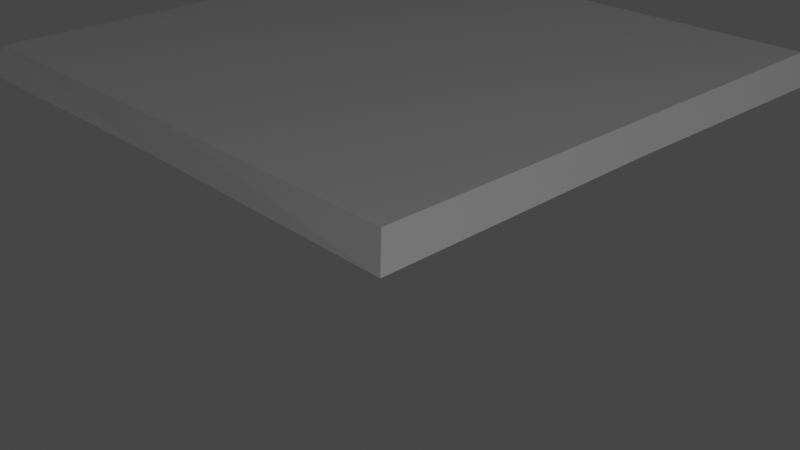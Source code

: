 # Source: blend.blend  (saved by Blender 3.5.10; exported with 4.5.12 LTS)
import bpy
from mathutils import Matrix  # noqa: F401  (used for matrix-valued properties, if any)

bpy.ops.wm.read_factory_settings(use_empty=True)
scene = bpy.context.scene
scene.name = 'Scene'

# ---- collections
col_collection = bpy.data.collections.new('Collection'); scene.collection.children.link(col_collection)

# ---- node groups
ng_auto_smooth = bpy.data.node_groups.new('Auto Smooth', 'GeometryNodeTree')
_s = ng_auto_smooth.interface.new_socket(name='Geometry', in_out='OUTPUT', socket_type='NodeSocketGeometry')
_s = ng_auto_smooth.interface.new_socket(name='Geometry', in_out='INPUT', socket_type='NodeSocketGeometry')
_s = ng_auto_smooth.interface.new_socket(name='Angle', in_out='INPUT', socket_type='NodeSocketFloat')
_s.subtype = 'ANGLE'
_s.min_value = 0.0
_s.max_value = 3.142
ng_auto_smooth.is_modifier = True
_N = ng_auto_smooth.nodes; _L = ng_auto_smooth.links
n0 = _N.new('NodeGroupOutput'); n0.name = 'Group Output'; n0.location = (480, -100)
n1 = _N.new('NodeGroupInput'); n1.name = 'Group Input'; n1.location = (-420, -300)
n2 = _N.new('NodeGroupInput'); n2.name = 'Group Input.001'; n2.location = (-60, -100)
n3 = _N.new('GeometryNodeSetShadeSmooth'); n3.name = 'Set Shade Smooth'; n3.location = (120, -100)
n3.domain = 'EDGE'
n4 = _N.new('GeometryNodeSetShadeSmooth'); n4.name = 'Set Shade Smooth.001'; n4.location = (300, -100)
n5 = _N.new('GeometryNodeInputMeshEdgeAngle'); n5.name = 'Edge Angle'; n5.location = (-420, -220)
n6 = _N.new('GeometryNodeInputEdgeSmooth'); n6.name = 'Is Edge Smooth'; n6.location = (-60, -160)
n7 = _N.new('GeometryNodeInputShadeSmooth'); n7.name = 'Is Face Smooth'; n7.location = (-240, -340)
n8 = _N.new('FunctionNodeBooleanMath'); n8.name = 'Boolean Math'; n8.location = (-60, -220)
n9 = _N.new('FunctionNodeCompare'); n9.name = 'Compare'; n9.location = (-240, -180)
n9.operation = 'LESS_EQUAL'
_L.new(n5.outputs[0], n9.inputs[0])
_L.new(n4.outputs[0], n0.inputs[0])
_L.new(n1.outputs[1], n9.inputs[1])
_L.new(n9.outputs[0], n8.inputs[0])
_L.new(n7.outputs[0], n8.inputs[1])
_L.new(n2.outputs[0], n3.inputs[0])
_L.new(n6.outputs[0], n3.inputs[1])
_L.new(n3.outputs[0], n4.inputs[0])
_L.new(n8.outputs[0], n3.inputs[2])
n0.is_active_output = True

# ---- world
world_world = bpy.data.worlds.new('World'); scene.world = world_world
world_world.use_nodes = True; world_world.node_tree.nodes.clear()
_N = world_world.node_tree.nodes; _L = world_world.node_tree.links
n0 = _N.new('ShaderNodeOutputWorld'); n0.name = 'World Output'; n0.location = (300, 300)
n1 = _N.new('ShaderNodeBackground'); n1.name = 'Background'; n1.location = (10, 300)
n1.inputs[0].default_value = (0.05088, 0.05088, 0.05088, 1.0)
_L.new(n1.outputs[0], n0.inputs[0])
n0.is_active_output = True
world_world.color = (0.05088, 0.05088, 0.05088)
world_world.use_sun_shadow = False
world_world.sun_shadow_jitter_overblur = 0.0

# ---- cameras
cam_camera = bpy.data.cameras.new('Camera')
cam_camera.clip_end = 100.0
cam_camera.ortho_scale = 7.314

# ---- lights
light_light = bpy.data.lights.new('Light', 'POINT')
light_light.transmission_factor = 0.0
light_light.energy = 1000.0
light_light.shadow_soft_size = 0.1
light_light.shadow_maximum_resolution = 0.006
light_light.use_absolute_resolution = True

# ---- meshes
me_001 = bpy.data.meshes.new('Плоскость.001')
me_001.from_pydata([(-1.0, -1.0, 0.0), (1.0, -1.0, 0.0), (-1.0, 1.0, 0.0), (1.0, 1.0, 0.0), (-1.0, 0.5, 0.0), (-1.0, 0.0, 0.0), (-1.0, -0.5, 0.0), (-0.5, -1.0, 0.0), (0.0, -1.0, 0.0), (0.5, -1.0, 0.0), (1.0, -0.5, 0.0), (1.0, 0.0, 0.0), (1.0, 0.5, 0.0), (0.5, 1.0, 0.0), (0.0, 1.0, 0.0), (-0.5, 1.0, 0.0), (-0.5, -0.5, 0.0), (-0.5, 0.0, 0.1791), (-0.5, 0.5, 0.0), (0.0, -0.5, 0.1791), (0.0, 0.0, 1.809), (0.0, 0.5, 0.1791), (0.5, -0.5, 0.0), (0.5, 0.0, 0.1791), (0.5, 0.5, 0.0)], [], [(24, 12, 3, 13), (4, 18, 15, 2), (18, 21, 14, 15), (21, 24, 13, 14), (0, 7, 16, 6), (6, 16, 17, 5), (5, 17, 18, 4), (7, 8, 19, 16), (16, 19, 20, 17), (17, 20, 21, 18), (8, 9, 22, 19), (19, 22, 23, 20), (20, 23, 24, 21), (9, 1, 10, 22), (22, 10, 11, 23), (23, 11, 12, 24)])
_uv = me_001.uv_layers.new(name='UVКарта')
_uv.uv.foreach_set('vector', [0.75, 0.75, 1.0, 0.75, 1.0, 1.0, 0.75, 1.0, 0.0, 0.75, 0.25, 0.75, 0.25, 1.0, 0.0, 1.0, 0.25, 0.75, 0.5, 0.75, 0.5, 1.0, 0.25, 1.0, 0.5, 0.75, 0.75, 0.75, 0.75, 1.0, 0.5, 1.0, 0.0, 0.0, 0.25, 0.0, 0.25, 0.25, 0.0, 0.25, 0.0, 0.25, 0.25, 0.25, 0.25, 0.5, 0.0, 0.5, 0.0, 0.5, 0.25, 0.5, 0.25, 0.75, 0.0, 0.75, 0.25, 0.0, 0.5, 0.0, 0.5, 0.25, 0.25, 0.25, 0.25, 0.25, 0.5, 0.25, 0.5, 0.5, 0.25, 0.5, 0.25, 0.5, 0.5, 0.5, 0.5, 0.75, 0.25, 0.75, 0.5, 0.0, 0.75, 0.0, 0.75, 0.25, 0.5, 0.25, 0.5, 0.25, 0.75, 0.25, 0.75, 0.5, 0.5, 0.5, 0.5, 0.5, 0.75, 0.5, 0.75, 0.75, 0.5, 0.75, 0.75, 0.0, 1.0, 0.0, 1.0, 0.25, 0.75, 0.25, 0.75, 0.25, 1.0, 0.25, 1.0, 0.5, 0.75, 0.5, 0.75, 0.5, 1.0, 0.5, 1.0, 0.75, 0.75, 0.75])
me_001.update()
me_002 = bpy.data.meshes.new('Плоскость.002')
me_002.from_pydata([(-1.0, -1.0, 0.0), (1.0, -1.0, 0.0), (-1.0, 1.0, 0.0), (1.0, 1.0, 0.0), (-1.0, 0.5, 0.0), (-1.0, 0.0, 0.0), (-1.0, -0.5, 0.0), (-0.5, -1.0, 0.0), (0.0, -1.0, 0.0), (0.5, -1.0, 0.0), (1.0, -0.5, 0.0), (1.0, 0.0, 0.0), (1.0, 0.5, 0.0), (0.5, 1.0, 0.0), (0.0, 1.0, 0.0), (-0.5, 1.0, 0.0), (-0.5, -0.5, 0.1406), (-0.5, 0.0, 0.8577), (-0.5, 0.5, 0.1406), (0.0, -0.5, 0.8577), (0.0, 0.0, 2.487), (0.0, 0.5, 0.8577), (0.5, -0.5, 0.1406), (0.5, 0.0, 0.8577), (0.5, 0.5, 0.1406)], [], [(24, 12, 3, 13), (4, 18, 15, 2), (18, 21, 14, 15), (21, 24, 13, 14), (0, 7, 16, 6), (6, 16, 17, 5), (5, 17, 18, 4), (7, 8, 19, 16), (16, 19, 20, 17), (17, 20, 21, 18), (8, 9, 22, 19), (19, 22, 23, 20), (20, 23, 24, 21), (9, 1, 10, 22), (22, 10, 11, 23), (23, 11, 12, 24)])
_uv = me_002.uv_layers.new(name='UVКарта')
_uv.uv.foreach_set('vector', [0.75, 0.75, 1.0, 0.75, 1.0, 1.0, 0.75, 1.0, 0.0, 0.75, 0.25, 0.75, 0.25, 1.0, 0.0, 1.0, 0.25, 0.75, 0.5, 0.75, 0.5, 1.0, 0.25, 1.0, 0.5, 0.75, 0.75, 0.75, 0.75, 1.0, 0.5, 1.0, 0.0, 0.0, 0.25, 0.0, 0.25, 0.25, 0.0, 0.25, 0.0, 0.25, 0.25, 0.25, 0.25, 0.5, 0.0, 0.5, 0.0, 0.5, 0.25, 0.5, 0.25, 0.75, 0.0, 0.75, 0.25, 0.0, 0.5, 0.0, 0.5, 0.25, 0.25, 0.25, 0.25, 0.25, 0.5, 0.25, 0.5, 0.5, 0.25, 0.5, 0.25, 0.5, 0.5, 0.5, 0.5, 0.75, 0.25, 0.75, 0.5, 0.0, 0.75, 0.0, 0.75, 0.25, 0.5, 0.25, 0.5, 0.25, 0.75, 0.25, 0.75, 0.5, 0.5, 0.5, 0.5, 0.5, 0.75, 0.5, 0.75, 0.75, 0.5, 0.75, 0.75, 0.0, 1.0, 0.0, 1.0, 0.25, 0.75, 0.25, 0.75, 0.25, 1.0, 0.25, 1.0, 0.5, 0.75, 0.5, 0.75, 0.5, 1.0, 0.5, 1.0, 0.75, 0.75, 0.75])
me_002.update()
me_003 = bpy.data.meshes.new('Плоскость.003')
me_003.from_pydata([(-1.0, -1.0, 0.0), (1.0, -1.0, 0.0), (-1.0, 1.0, 0.0), (1.0, 1.0, 0.0), (-1.0, 0.5, 0.0), (-1.0, 0.0, 0.0), (-1.0, -0.5, 0.0), (-0.5, -1.0, 0.0), (0.0, -1.0, 0.0), (0.5, -1.0, 0.0), (1.0, -0.5, 0.0), (1.0, 0.0, 0.0), (1.0, 0.5, 0.0), (0.5, 1.0, 0.0), (0.0, 1.0, 0.0), (-0.5, 1.0, 0.0), (-0.5, -0.5, 0.0), (-0.5, 0.0, 0.2433), (-0.5, 0.5, 0.0), (0.0, -0.5, 0.2433), (0.0, 0.0, 2.458), (0.0, 0.5, 0.2433), (0.5, -0.5, 0.0), (0.5, 0.0, 0.2433), (0.5, 0.5, 0.0)], [], [(24, 12, 3, 13), (4, 18, 15, 2), (18, 21, 14, 15), (21, 24, 13, 14), (0, 7, 16, 6), (6, 16, 17, 5), (5, 17, 18, 4), (7, 8, 19, 16), (16, 19, 20, 17), (17, 20, 21, 18), (8, 9, 22, 19), (19, 22, 23, 20), (20, 23, 24, 21), (9, 1, 10, 22), (22, 10, 11, 23), (23, 11, 12, 24)])
_uv = me_003.uv_layers.new(name='UVКарта')
_uv.uv.foreach_set('vector', [0.75, 0.75, 1.0, 0.75, 1.0, 1.0, 0.75, 1.0, 0.0, 0.75, 0.25, 0.75, 0.25, 1.0, 0.0, 1.0, 0.25, 0.75, 0.5, 0.75, 0.5, 1.0, 0.25, 1.0, 0.5, 0.75, 0.75, 0.75, 0.75, 1.0, 0.5, 1.0, 0.0, 0.0, 0.25, 0.0, 0.25, 0.25, 0.0, 0.25, 0.0, 0.25, 0.25, 0.25, 0.25, 0.5, 0.0, 0.5, 0.0, 0.5, 0.25, 0.5, 0.25, 0.75, 0.0, 0.75, 0.25, 0.0, 0.5, 0.0, 0.5, 0.25, 0.25, 0.25, 0.25, 0.25, 0.5, 0.25, 0.5, 0.5, 0.25, 0.5, 0.25, 0.5, 0.5, 0.5, 0.5, 0.75, 0.25, 0.75, 0.5, 0.0, 0.75, 0.0, 0.75, 0.25, 0.5, 0.25, 0.5, 0.25, 0.75, 0.25, 0.75, 0.5, 0.5, 0.5, 0.5, 0.5, 0.75, 0.5, 0.75, 0.75, 0.5, 0.75, 0.75, 0.0, 1.0, 0.0, 1.0, 0.25, 0.75, 0.25, 0.75, 0.25, 1.0, 0.25, 1.0, 0.5, 0.75, 0.5, 0.75, 0.5, 1.0, 0.5, 1.0, 0.75, 0.75, 0.75])
me_003.update()
me_004 = bpy.data.meshes.new('Плоскость.004')
me_004.from_pydata([(-1.0, -1.0, 0.0), (1.0, -1.0, 0.0), (-1.0, 1.0, 0.0), (1.0, 1.0, 0.0), (-1.0, 0.5, 0.0), (-1.0, 0.0, 0.0), (-1.0, -0.5, 0.0), (-0.5, -1.0, 0.0), (0.0, -1.0, 0.0), (0.5, -1.0, 0.0), (1.0, -0.5, 0.0), (1.0, 0.0, 0.0), (1.0, 0.5, 0.0), (0.5, 1.0, 0.0), (0.0, 1.0, 0.0), (-0.5, 1.0, 0.0), (-0.5, -0.5, 0.0), (-0.5, 0.0, 0.0), (-0.5, 0.5, 0.0), (0.0, -0.5, 0.0), (0.0, 0.0, 1.625), (0.0, 0.5, 0.0), (0.5, -0.5, 0.0), (0.5, 0.0, 0.0), (0.5, 0.5, 0.0)], [], [(24, 12, 3, 13), (4, 18, 15, 2), (18, 21, 14, 15), (21, 24, 13, 14), (0, 7, 16, 6), (6, 16, 17, 5), (5, 17, 18, 4), (7, 8, 19, 16), (16, 19, 20, 17), (17, 20, 21, 18), (8, 9, 22, 19), (19, 22, 23, 20), (20, 23, 24, 21), (9, 1, 10, 22), (22, 10, 11, 23), (23, 11, 12, 24)])
_uv = me_004.uv_layers.new(name='UVКарта')
_uv.uv.foreach_set('vector', [0.75, 0.75, 1.0, 0.75, 1.0, 1.0, 0.75, 1.0, 0.0, 0.75, 0.25, 0.75, 0.25, 1.0, 0.0, 1.0, 0.25, 0.75, 0.5, 0.75, 0.5, 1.0, 0.25, 1.0, 0.5, 0.75, 0.75, 0.75, 0.75, 1.0, 0.5, 1.0, 0.0, 0.0, 0.25, 0.0, 0.25, 0.25, 0.0, 0.25, 0.0, 0.25, 0.25, 0.25, 0.25, 0.5, 0.0, 0.5, 0.0, 0.5, 0.25, 0.5, 0.25, 0.75, 0.0, 0.75, 0.25, 0.0, 0.5, 0.0, 0.5, 0.25, 0.25, 0.25, 0.25, 0.25, 0.5, 0.25, 0.5, 0.5, 0.25, 0.5, 0.25, 0.5, 0.5, 0.5, 0.5, 0.75, 0.25, 0.75, 0.5, 0.0, 0.75, 0.0, 0.75, 0.25, 0.5, 0.25, 0.5, 0.25, 0.75, 0.25, 0.75, 0.5, 0.5, 0.5, 0.5, 0.5, 0.75, 0.5, 0.75, 0.75, 0.5, 0.75, 0.75, 0.0, 1.0, 0.0, 1.0, 0.25, 0.75, 0.25, 0.75, 0.25, 1.0, 0.25, 1.0, 0.5, 0.75, 0.5, 0.75, 0.5, 1.0, 0.5, 1.0, 0.75, 0.75, 0.75])
me_004.update()
me_005 = bpy.data.meshes.new('Плоскость.005')
me_005.from_pydata([(-1.0, -1.0, 0.0), (1.0, -1.0, 0.0), (-1.0, 1.0, 0.0), (1.0, 1.0, 0.0), (-1.0, 0.5, 0.0), (-1.0, 0.0, 0.0), (-1.0, -0.5, 0.0), (-0.5, -1.0, 0.0), (0.0, -1.0, 0.0), (0.5, -1.0, 0.0), (1.0, -0.5, 0.0), (1.0, 0.0, 0.0), (1.0, 0.5, 0.0), (0.5, 1.0, 0.0), (0.0, 1.0, 0.0), (-0.5, 1.0, 0.0), (-0.5, -0.5, 0.0), (-0.5, 0.0, 0.2433), (-0.5, 0.5, 0.0), (0.0, -0.5, 0.2433), (0.0, 0.0, 2.458), (0.0, 0.5, 0.2433), (0.5, -0.5, 0.0), (0.5, 0.0, 0.2433), (0.5, 0.5, 0.0)], [], [(24, 12, 3, 13), (4, 18, 15, 2), (18, 21, 14, 15), (21, 24, 13, 14), (0, 7, 16, 6), (6, 16, 17, 5), (5, 17, 18, 4), (7, 8, 19, 16), (16, 19, 20, 17), (17, 20, 21, 18), (8, 9, 22, 19), (19, 22, 23, 20), (20, 23, 24, 21), (9, 1, 10, 22), (22, 10, 11, 23), (23, 11, 12, 24)])
_uv = me_005.uv_layers.new(name='UVКарта')
_uv.uv.foreach_set('vector', [0.75, 0.75, 1.0, 0.75, 1.0, 1.0, 0.75, 1.0, 0.0, 0.75, 0.25, 0.75, 0.25, 1.0, 0.0, 1.0, 0.25, 0.75, 0.5, 0.75, 0.5, 1.0, 0.25, 1.0, 0.5, 0.75, 0.75, 0.75, 0.75, 1.0, 0.5, 1.0, 0.0, 0.0, 0.25, 0.0, 0.25, 0.25, 0.0, 0.25, 0.0, 0.25, 0.25, 0.25, 0.25, 0.5, 0.0, 0.5, 0.0, 0.5, 0.25, 0.5, 0.25, 0.75, 0.0, 0.75, 0.25, 0.0, 0.5, 0.0, 0.5, 0.25, 0.25, 0.25, 0.25, 0.25, 0.5, 0.25, 0.5, 0.5, 0.25, 0.5, 0.25, 0.5, 0.5, 0.5, 0.5, 0.75, 0.25, 0.75, 0.5, 0.0, 0.75, 0.0, 0.75, 0.25, 0.5, 0.25, 0.5, 0.25, 0.75, 0.25, 0.75, 0.5, 0.5, 0.5, 0.5, 0.5, 0.75, 0.5, 0.75, 0.75, 0.5, 0.75, 0.75, 0.0, 1.0, 0.0, 1.0, 0.25, 0.75, 0.25, 0.75, 0.25, 1.0, 0.25, 1.0, 0.5, 0.75, 0.5, 0.75, 0.5, 1.0, 0.5, 1.0, 0.75, 0.75, 0.75])
me_005.update()
me_x = bpy.data.meshes.new('Куб')
me_x.from_pydata([(-0.9675, -0.9466, 13.57), (-0.954, -1.116, 14.63), (-0.8711, 0.8167, 13.53), (-1.045, 1.109, 14.61), (0.8914, -0.8798, 13.52), (0.8847, -1.011, 14.66), (0.9358, 1.018, 13.46), (0.9444, 0.9128, 14.6), (-1.14, -0.0487, 13.48), (-1.218, -1.197, 14.06), (-1.085, -0.1727, 14.72), (-1.12, 1.216, 14.05), (0.01726, 1.155, 13.43), (0.05222, 1.203, 14.73), (1.224, 1.255, 14.03), (1.251, -0.08091, 13.39), (1.166, -0.115, 14.65), (1.264, -1.231, 14.09), (-0.08261, -1.137, 13.44), (-0.02788, -1.294, 14.75), (0.1002, 0.07875, 14.98), (-0.1251, 0.03511, 13.12), (-0.03425, -1.638, 14.1), (1.737, -0.02668, 14.03), (0.1389, 1.524, 14.1), (-1.654, -0.01335, 14.08), (-1.106, -0.4357, 13.48), (-1.249, -1.222, 14.36), (-1.134, 0.416, 14.71), (-1.048, 1.097, 13.8), (-0.4254, 1.068, 13.48), (0.3871, 1.041, 14.69), (1.204, 1.193, 13.74), (1.235, 0.5402, 13.47), (1.113, -0.4922, 14.65), (1.18, -1.072, 13.83), (0.4117, -1.132, 13.43), (-0.5261, -1.187, 14.69), (-1.106, 0.3357, 13.44), (-1.16, -1.133, 13.82), (-0.9955, -0.4045, 14.75), (-1.139, 1.181, 14.32), (0.5061, 1.075, 13.38), (-0.3224, 1.288, 14.72), (1.265, 1.031, 14.34), (1.211, -0.4595, 13.49), (1.035, 0.4597, 14.66), (1.072, -1.208, 14.37), (-0.4837, -1.132, 13.49), (0.5891, -1.145, 14.74), (0.07762, -0.8092, 14.9), (0.007554, 0.7882, 14.95), (0.8065, -0.06675, 14.81), (-0.5701, 0.001213, 14.88), (-0.03369, -0.5559, 13.25), (0.0005367, 0.5893, 13.3), (-0.72, -0.0685, 13.26), (0.6436, 0.04967, 13.26), (-0.787, -1.491, 14.09), (0.6941, -1.555, 14.04), (-0.05799, -1.605, 13.65), (0.1092, -1.435, 14.55), (1.633, -0.7327, 14.07), (1.594, 0.7177, 13.99), (1.689, -0.0538, 13.7), (1.4, 0.01771, 14.44), (0.7945, 1.493, 14.06), (-0.6566, 1.557, 14.07), (0.05007, 1.52, 13.7), (0.1157, 1.561, 14.48), (-1.423, 0.7896, 14.03), (-1.518, -0.8241, 14.01), (-1.437, 0.04097, 13.69), (-1.467, -0.09868, 14.5), (-1.484, -0.6627, 14.44), (-1.427, -0.4588, 13.74), (-1.481, 0.5801, 13.74), (-0.5991, 1.547, 14.47), (-0.6099, 1.344, 13.76), (0.6471, 1.497, 13.74), (1.468, 0.464, 14.35), (1.498, 0.6011, 13.73), (1.647, -0.5073, 13.77), (0.6161, -1.435, 14.43), (0.5008, -1.495, 13.7), (-0.758, -1.524, 13.77), (0.5794, 0.6527, 13.24), (-0.476, 0.397, 13.3), (-0.5905, -0.6036, 13.31), (-0.4963, 0.7037, 14.88), (0.5611, 0.576, 14.86), (0.6777, -0.4589, 14.84), (-0.5424, -0.5792, 14.87), (0.5135, -0.5412, 13.27), (-0.6014, -1.404, 14.42), (1.411, -0.6607, 14.41), (0.644, 1.269, 14.39), (-1.483, 0.5489, 14.39)], [], [(97, 3, 41), (96, 7, 44), (95, 5, 47), (94, 1, 27), (93, 4, 36), (92, 1, 37), (50, 49, 91), (90, 20, 52), (28, 53, 89), (54, 48, 88), (87, 21, 56), (33, 57, 86), (58, 39, 85), (84, 22, 60), (49, 61, 83), (62, 35, 82), (81, 23, 64), (46, 65, 80), (66, 32, 79), (78, 24, 68), (43, 69, 77), (70, 29, 76), (75, 25, 72), (40, 73, 74), (74, 25, 71), (27, 71, 9), (1, 74, 27), (26, 72, 8), (0, 75, 26), (39, 71, 75), (76, 2, 38), (72, 38, 8), (25, 76, 72), (77, 24, 67), (41, 67, 11), (3, 77, 41), (30, 68, 12), (2, 78, 30), (29, 67, 78), (79, 6, 42), (68, 42, 12), (24, 79, 68), (80, 23, 63), (44, 63, 14), (7, 80, 44), (33, 64, 15), (6, 81, 33), (32, 63, 81), (82, 4, 45), (64, 45, 15), (23, 82, 64), (83, 22, 59), (47, 59, 17), (5, 83, 47), (36, 60, 18), (4, 84, 36), (35, 59, 84), (85, 0, 48), (60, 48, 18), (22, 85, 60), (86, 21, 55), (42, 55, 12), (6, 86, 42), (38, 56, 8), (2, 87, 38), (30, 55, 87), (88, 0, 26), (56, 26, 8), (21, 88, 56), (89, 20, 51), (43, 51, 13), (3, 89, 43), (46, 52, 16), (7, 90, 46), (31, 51, 90), (91, 5, 34), (52, 34, 16), (20, 91, 52), (50, 37, 19), (20, 92, 50), (53, 40, 92), (54, 36, 18), (21, 93, 54), (57, 45, 93), (58, 27, 9), (22, 94, 58), (61, 37, 94), (62, 47, 17), (23, 95, 62), (65, 34, 95), (66, 44, 14), (24, 96, 66), (69, 31, 96), (70, 41, 11), (25, 97, 70), (73, 28, 97), (97, 28, 3), (96, 31, 7), (95, 34, 5), (94, 37, 1), (93, 45, 4), (92, 40, 1), (50, 19, 49), (90, 51, 20), (28, 10, 53), (54, 18, 48), (87, 55, 21), (33, 15, 57), (58, 9, 39), (84, 59, 22), (49, 19, 61), (62, 17, 35), (81, 63, 23), (46, 16, 65), (66, 14, 32), (78, 67, 24), (43, 13, 69), (70, 11, 29), (75, 71, 25), (40, 10, 73), (74, 73, 25), (27, 74, 71), (1, 40, 74), (26, 75, 72), (0, 39, 75), (39, 9, 71), (76, 29, 2), (72, 76, 38), (25, 70, 76), (77, 69, 24), (41, 77, 67), (3, 43, 77), (30, 78, 68), (2, 29, 78), (29, 11, 67), (79, 32, 6), (68, 79, 42), (24, 66, 79), (80, 65, 23), (44, 80, 63), (7, 46, 80), (33, 81, 64), (6, 32, 81), (32, 14, 63), (82, 35, 4), (64, 82, 45), (23, 62, 82), (83, 61, 22), (47, 83, 59), (5, 49, 83), (36, 84, 60), (4, 35, 84), (35, 17, 59), (85, 39, 0), (60, 85, 48), (22, 58, 85), (86, 57, 21), (42, 86, 55), (6, 33, 86), (38, 87, 56), (2, 30, 87), (30, 12, 55), (88, 48, 0), (56, 88, 26), (21, 54, 88), (89, 53, 20), (43, 89, 51), (3, 28, 89), (46, 90, 52), (7, 31, 90), (31, 13, 51), (91, 49, 5), (52, 91, 34), (20, 50, 91), (50, 92, 37), (20, 53, 92), (53, 10, 40), (54, 93, 36), (21, 57, 93), (57, 15, 45), (58, 94, 27), (22, 61, 94), (61, 19, 37), (62, 95, 47), (23, 65, 95), (65, 16, 34), (66, 96, 44), (24, 69, 96), (69, 13, 31), (70, 97, 41), (25, 73, 97), (73, 10, 28)])
_uv = me_x.uv_layers.new(name='UVКарта')
_uv.uv.foreach_set('vector', [0.5625, 0.1875, 0.625, 0.25, 0.5625, 0.25, 0.5625, 0.4375, 0.625, 0.5, 0.5625, 0.5, 0.5625, 0.6875, 0.625, 0.75, 0.5625, 0.75, 0.5625, 0.9375, 0.625, 1.0, 0.5625, 1.0, 0.3125, 0.6875, 0.375, 0.75, 0.3125, 0.75, 0.8125, 0.6875, 0.875, 0.75, 0.8125, 0.75, 0.75, 0.6875, 0.6875, 0.75, 0.6875, 0.6875, 0.6875, 0.5625, 0.75, 0.625, 0.6875, 0.625, 0.875, 0.5625, 0.8125, 0.625, 0.8125, 0.5625, 0.25, 0.6875, 0.1875, 0.75, 0.1875, 0.6875, 0.1875, 0.5625, 0.25, 0.625, 0.1875, 0.625, 0.375, 0.5625, 0.3125, 0.625, 0.3125, 0.5625, 0.5, 0.9375, 0.4375, 1.0, 0.4375, 0.9375, 0.4375, 0.8125, 0.5, 0.875, 0.4375, 0.875, 0.625, 0.8125, 0.5625, 0.875, 0.5625, 0.8125, 0.5, 0.6875, 0.4375, 0.75, 0.4375, 0.6875, 0.4375, 0.5625, 0.5, 0.625, 0.4375, 0.625, 0.625, 0.5625, 0.5625, 0.625, 0.5625, 0.5625, 0.5, 0.4375, 0.4375, 0.5, 0.4375, 0.4375, 0.4375, 0.3125, 0.5, 0.375, 0.4375, 0.375, 0.625, 0.3125, 0.5625, 0.375, 0.5625, 0.3125, 0.5, 0.1875, 0.4375, 0.25, 0.4375, 0.1875, 0.4375, 0.0625, 0.5, 0.125, 0.4375, 0.125, 0.625, 0.0625, 0.5625, 0.125, 0.5625, 0.0625, 0.5625, 0.0625, 0.5, 0.125, 0.5, 0.0625, 0.5625, 0.0, 0.5, 0.0625, 0.5, 0.0, 0.625, 0.0, 0.5625, 0.0625, 0.5625, 0.0, 0.375, 0.0625, 0.4375, 0.125, 0.375, 0.125, 0.375, 0.0, 0.4375, 0.0625, 0.375, 0.0625, 0.4375, 0.0, 0.5, 0.0625, 0.4375, 0.0625, 0.4375, 0.1875, 0.375, 0.25, 0.375, 0.1875, 0.4375, 0.125, 0.375, 0.1875, 0.375, 0.125, 0.5, 0.125, 0.4375, 0.1875, 0.4375, 0.125, 0.5625, 0.3125, 0.5, 0.375, 0.5, 0.3125, 0.5625, 0.25, 0.5, 0.3125, 0.5, 0.25, 0.625, 0.25, 0.5625, 0.3125, 0.5625, 0.25, 0.375, 0.3125, 0.4375, 0.375, 0.375, 0.375, 0.375, 0.25, 0.4375, 0.3125, 0.375, 0.3125, 0.4375, 0.25, 0.5, 0.3125, 0.4375, 0.3125, 0.4375, 0.4375, 0.375, 0.5, 0.375, 0.4375, 0.4375, 0.375, 0.375, 0.4375, 0.375, 0.375, 0.5, 0.375, 0.4375, 0.4375, 0.4375, 0.375, 0.5625, 0.5625, 0.5, 0.625, 0.5, 0.5625, 0.5625, 0.5, 0.5, 0.5625, 0.5, 0.5, 0.625, 0.5, 0.5625, 0.5625, 0.5625, 0.5, 0.375, 0.5625, 0.4375, 0.625, 0.375, 0.625, 0.375, 0.5, 0.4375, 0.5625, 0.375, 0.5625, 0.4375, 0.5, 0.5, 0.5625, 0.4375, 0.5625, 0.4375, 0.6875, 0.375, 0.75, 0.375, 0.6875, 0.4375, 0.625, 0.375, 0.6875, 0.375, 0.625, 0.5, 0.625, 0.4375, 0.6875, 0.4375, 0.625, 0.5625, 0.8125, 0.5, 0.875, 0.5, 0.8125, 0.5625, 0.75, 0.5, 0.8125, 0.5, 0.75, 0.625, 0.75, 0.5625, 0.8125, 0.5625, 0.75, 0.375, 0.8125, 0.4375, 0.875, 0.375, 0.875, 0.375, 0.75, 0.4375, 0.8125, 0.375, 0.8125, 0.4375, 0.75, 0.5, 0.8125, 0.4375, 0.8125, 0.4375, 0.9375, 0.375, 1.0, 0.375, 0.9375, 0.4375, 0.875, 0.375, 0.9375, 0.375, 0.875, 0.5, 0.875, 0.4375, 0.9375, 0.4375, 0.875, 0.3125, 0.5625, 0.25, 0.625, 0.25, 0.5625, 0.3125, 0.5, 0.25, 0.5625, 0.25, 0.5, 0.375, 0.5, 0.3125, 0.5625, 0.3125, 0.5, 0.125, 0.5625, 0.1875, 0.625, 0.125, 0.625, 0.125, 0.5, 0.1875, 0.5625, 0.125, 0.5625, 0.1875, 0.5, 0.25, 0.5625, 0.1875, 0.5625, 0.1875, 0.6875, 0.125, 0.75, 0.125, 0.6875, 0.1875, 0.625, 0.125, 0.6875, 0.125, 0.625, 0.25, 0.625, 0.1875, 0.6875, 0.1875, 0.625, 0.8125, 0.5625, 0.75, 0.625, 0.75, 0.5625, 0.8125, 0.5, 0.75, 0.5625, 0.75, 0.5, 0.875, 0.5, 0.8125, 0.5625, 0.8125, 0.5, 0.625, 0.5625, 0.6875, 0.625, 0.625, 0.625, 0.625, 0.5, 0.6875, 0.5625, 0.625, 0.5625, 0.6875, 0.5, 0.75, 0.5625, 0.6875, 0.5625, 0.6875, 0.6875, 0.625, 0.75, 0.625, 0.6875, 0.6875, 0.625, 0.625, 0.6875, 0.625, 0.625, 0.75, 0.625, 0.6875, 0.6875, 0.6875, 0.625, 0.75, 0.6875, 0.8125, 0.75, 0.75, 0.75, 0.75, 0.625, 0.8125, 0.6875, 0.75, 0.6875, 0.8125, 0.625, 0.875, 0.6875, 0.8125, 0.6875, 0.25, 0.6875, 0.3125, 0.75, 0.25, 0.75, 0.25, 0.625, 0.3125, 0.6875, 0.25, 0.6875, 0.3125, 0.625, 0.375, 0.6875, 0.3125, 0.6875, 0.5, 0.9375, 0.5625, 1.0, 0.5, 1.0, 0.5, 0.875, 0.5625, 0.9375, 0.5, 0.9375, 0.5625, 0.875, 0.625, 0.9375, 0.5625, 0.9375, 0.5, 0.6875, 0.5625, 0.75, 0.5, 0.75, 0.5, 0.625, 0.5625, 0.6875, 0.5, 0.6875, 0.5625, 0.625, 0.625, 0.6875, 0.5625, 0.6875, 0.5, 0.4375, 0.5625, 0.5, 0.5, 0.5, 0.5, 0.375, 0.5625, 0.4375, 0.5, 0.4375, 0.5625, 0.375, 0.625, 0.4375, 0.5625, 0.4375, 0.5, 0.1875, 0.5625, 0.25, 0.5, 0.25, 0.5, 0.125, 0.5625, 0.1875, 0.5, 0.1875, 0.5625, 0.125, 0.625, 0.1875, 0.5625, 0.1875, 0.5625, 0.1875, 0.625, 0.1875, 0.625, 0.25, 0.5625, 0.4375, 0.625, 0.4375, 0.625, 0.5, 0.5625, 0.6875, 0.625, 0.6875, 0.625, 0.75, 0.5625, 0.9375, 0.625, 0.9375, 0.625, 1.0, 0.3125, 0.6875, 0.375, 0.6875, 0.375, 0.75, 0.8125, 0.6875, 0.875, 0.6875, 0.875, 0.75, 0.75, 0.6875, 0.75, 0.75, 0.6875, 0.75, 0.6875, 0.5625, 0.75, 0.5625, 0.75, 0.625, 0.875, 0.5625, 0.875, 0.625, 0.8125, 0.625, 0.25, 0.6875, 0.25, 0.75, 0.1875, 0.75, 0.1875, 0.5625, 0.25, 0.5625, 0.25, 0.625, 0.375, 0.5625, 0.375, 0.625, 0.3125, 0.625, 0.5, 0.9375, 0.5, 1.0, 0.4375, 1.0, 0.4375, 0.8125, 0.5, 0.8125, 0.5, 0.875, 0.625, 0.8125, 0.625, 0.875, 0.5625, 0.875, 0.5, 0.6875, 0.5, 0.75, 0.4375, 0.75, 0.4375, 0.5625, 0.5, 0.5625, 0.5, 0.625, 0.625, 0.5625, 0.625, 0.625, 0.5625, 0.625, 0.5, 0.4375, 0.5, 0.5, 0.4375, 0.5, 0.4375, 0.3125, 0.5, 0.3125, 0.5, 0.375, 0.625, 0.3125, 0.625, 0.375, 0.5625, 0.375, 0.5, 0.1875, 0.5, 0.25, 0.4375, 0.25, 0.4375, 0.0625, 0.5, 0.0625, 0.5, 0.125, 0.625, 0.0625, 0.625, 0.125, 0.5625, 0.125, 0.5625, 0.0625, 0.5625, 0.125, 0.5, 0.125, 0.5625, 0.0, 0.5625, 0.0625, 0.5, 0.0625, 0.625, 0.0, 0.625, 0.0625, 0.5625, 0.0625, 0.375, 0.0625, 0.4375, 0.0625, 0.4375, 0.125, 0.375, 0.0, 0.4375, 0.0, 0.4375, 0.0625, 0.4375, 0.0, 0.5, 0.0, 0.5, 0.0625, 0.4375, 0.1875, 0.4375, 0.25, 0.375, 0.25, 0.4375, 0.125, 0.4375, 0.1875, 0.375, 0.1875, 0.5, 0.125, 0.5, 0.1875, 0.4375, 0.1875, 0.5625, 0.3125, 0.5625, 0.375, 0.5, 0.375, 0.5625, 0.25, 0.5625, 0.3125, 0.5, 0.3125, 0.625, 0.25, 0.625, 0.3125, 0.5625, 0.3125, 0.375, 0.3125, 0.4375, 0.3125, 0.4375, 0.375, 0.375, 0.25, 0.4375, 0.25, 0.4375, 0.3125, 0.4375, 0.25, 0.5, 0.25, 0.5, 0.3125, 0.4375, 0.4375, 0.4375, 0.5, 0.375, 0.5, 0.4375, 0.375, 0.4375, 0.4375, 0.375, 0.4375, 0.5, 0.375, 0.5, 0.4375, 0.4375, 0.4375, 0.5625, 0.5625, 0.5625, 0.625, 0.5, 0.625, 0.5625, 0.5, 0.5625, 0.5625, 0.5, 0.5625, 0.625, 0.5, 0.625, 0.5625, 0.5625, 0.5625, 0.375, 0.5625, 0.4375, 0.5625, 0.4375, 0.625, 0.375, 0.5, 0.4375, 0.5, 0.4375, 0.5625, 0.4375, 0.5, 0.5, 0.5, 0.5, 0.5625, 0.4375, 0.6875, 0.4375, 0.75, 0.375, 0.75, 0.4375, 0.625, 0.4375, 0.6875, 0.375, 0.6875, 0.5, 0.625, 0.5, 0.6875, 0.4375, 0.6875, 0.5625, 0.8125, 0.5625, 0.875, 0.5, 0.875, 0.5625, 0.75, 0.5625, 0.8125, 0.5, 0.8125, 0.625, 0.75, 0.625, 0.8125, 0.5625, 0.8125, 0.375, 0.8125, 0.4375, 0.8125, 0.4375, 0.875, 0.375, 0.75, 0.4375, 0.75, 0.4375, 0.8125, 0.4375, 0.75, 0.5, 0.75, 0.5, 0.8125, 0.4375, 0.9375, 0.4375, 1.0, 0.375, 1.0, 0.4375, 0.875, 0.4375, 0.9375, 0.375, 0.9375, 0.5, 0.875, 0.5, 0.9375, 0.4375, 0.9375, 0.3125, 0.5625, 0.3125, 0.625, 0.25, 0.625, 0.3125, 0.5, 0.3125, 0.5625, 0.25, 0.5625, 0.375, 0.5, 0.375, 0.5625, 0.3125, 0.5625, 0.125, 0.5625, 0.1875, 0.5625, 0.1875, 0.625, 0.125, 0.5, 0.1875, 0.5, 0.1875, 0.5625, 0.1875, 0.5, 0.25, 0.5, 0.25, 0.5625, 0.1875, 0.6875, 0.1875, 0.75, 0.125, 0.75, 0.1875, 0.625, 0.1875, 0.6875, 0.125, 0.6875, 0.25, 0.625, 0.25, 0.6875, 0.1875, 0.6875, 0.8125, 0.5625, 0.8125, 0.625, 0.75, 0.625, 0.8125, 0.5, 0.8125, 0.5625, 0.75, 0.5625, 0.875, 0.5, 0.875, 0.5625, 0.8125, 0.5625, 0.625, 0.5625, 0.6875, 0.5625, 0.6875, 0.625, 0.625, 0.5, 0.6875, 0.5, 0.6875, 0.5625, 0.6875, 0.5, 0.75, 0.5, 0.75, 0.5625, 0.6875, 0.6875, 0.6875, 0.75, 0.625, 0.75, 0.6875, 0.625, 0.6875, 0.6875, 0.625, 0.6875, 0.75, 0.625, 0.75, 0.6875, 0.6875, 0.6875, 0.75, 0.6875, 0.8125, 0.6875, 0.8125, 0.75, 0.75, 0.625, 0.8125, 0.625, 0.8125, 0.6875, 0.8125, 0.625, 0.875, 0.625, 0.875, 0.6875, 0.25, 0.6875, 0.3125, 0.6875, 0.3125, 0.75, 0.25, 0.625, 0.3125, 0.625, 0.3125, 0.6875, 0.3125, 0.625, 0.375, 0.625, 0.375, 0.6875, 0.5, 0.9375, 0.5625, 0.9375, 0.5625, 1.0, 0.5, 0.875, 0.5625, 0.875, 0.5625, 0.9375, 0.5625, 0.875, 0.625, 0.875, 0.625, 0.9375, 0.5, 0.6875, 0.5625, 0.6875, 0.5625, 0.75, 0.5, 0.625, 0.5625, 0.625, 0.5625, 0.6875, 0.5625, 0.625, 0.625, 0.625, 0.625, 0.6875, 0.5, 0.4375, 0.5625, 0.4375, 0.5625, 0.5, 0.5, 0.375, 0.5625, 0.375, 0.5625, 0.4375, 0.5625, 0.375, 0.625, 0.375, 0.625, 0.4375, 0.5, 0.1875, 0.5625, 0.1875, 0.5625, 0.25, 0.5, 0.125, 0.5625, 0.125, 0.5625, 0.1875, 0.5625, 0.125, 0.625, 0.125, 0.625, 0.1875])
me_x.update()
me_x_1 = bpy.data.meshes.new('Икосфера')
me_x_1.from_pydata([(0.4664, -0.3264, -0.1515), (-0.1759, -0.5982, -0.1567), (-0.5442, -0.02549, -0.177), (-0.1815, 0.5729, -0.1675), (0.4387, 0.3542, -0.1795), (0.1471, -0.5158, -0.1872), (0.5193, 0.01724, -0.2438), (-0.4199, -0.3114, -0.2301), (-0.4199, 0.3023, -0.189), (0.1658, 0.5109, -0.2163), (0.8904, -0.3032, -0.02417), (0.8929, 0.2884, -0.02688), (0.009908, -0.918, -0.04296), (0.5478, -0.7341, -0.02831), (-0.8301, -0.2682, -0.03345), (-0.5211, -0.765, -0.04562), (-0.5406, 0.7076, -0.04217), (-0.8501, 0.263, -0.03564), (0.5219, 0.7349, -0.03008), (-0.02068, 0.8909, -0.04979), (-0.01264, -0.03306, -0.7778), (-0.1088, -0.1898, -0.6651), (0.06971, -0.005687, -0.7702), (0.1826, -0.1344, -0.6497), (0.09062, 0.004758, -0.7708), (0.1695, 0.1147, -0.6291), (-0.06357, 0.01619, -0.756), (-0.2371, -0.007816, -0.6056), (-0.02044, 0.04114, -0.7566), (-0.04484, 0.1827, -0.6376), (-0.02103, -0.5454, -0.1954), (0.4897, -0.1832, -0.2037), (-0.4879, -0.1585, -0.2348), (-0.2875, 0.4604, -0.189), (0.3133, 0.4271, -0.2163), (0.6838, -0.3178, -0.06716), (-0.1054, -0.7629, -0.07768), (-0.7599, -0.1374, -0.09848), (-0.3525, 0.6566, -0.08616), (0.5264, 0.5419, -0.07468), (0.3472, -0.4048, -0.1679), (0.5053, 0.1826, -0.2038), (-0.2986, -0.471, -0.2309), (-0.4775, 0.1631, -0.1917), (0.02032, 0.5227, -0.1831), (0.7001, 0.3344, -0.05881), (0.5125, -0.5145, -0.07243), (-0.3596, -0.6974, -0.06809), (-0.7371, 0.1237, -0.07977), (-0.08361, 0.7467, -0.05471), (0.7472, 0.5062, -0.02643), (-0.2819, 0.851, -0.0423), (-0.8875, -0.02089, -0.04599), (-0.2527, -0.872, -0.04115), (0.7308, -0.4926, -0.02813), (0.2595, 0.8221, -0.03832), (0.3454, 0.6531, -0.08876), (0.08731, 0.7386, -0.07855), (-0.7263, 0.5102, -0.0381), (-0.5228, 0.5159, -0.1177), (-0.6669, 0.302, -0.104), (-0.6889, -0.5149, -0.05026), (-0.6435, -0.3212, -0.1072), (-0.4958, -0.5434, -0.1265), (0.3077, -0.8657, -0.03979), (0.08475, -0.7299, -0.0928), (0.3541, -0.6486, -0.08721), (0.9264, 0.02473, -0.03177), (0.7486, -0.113, -0.0856), (0.7648, 0.1655, -0.0959), (0.1146, 0.06196, -0.7317), (0.02789, 0.007104, -0.7932), (-0.008184, 0.1114, -0.7199), (0.06386, 0.1542, -0.6402), (-0.04609, 0.02657, -0.7582), (-0.1119, 0.03559, -0.7323), (-0.1735, 0.103, -0.6402), (-0.05157, -0.006837, -0.7458), (-0.06417, -0.119, -0.7312), (-0.1544, -0.08817, -0.6351), (0.2015, -0.03117, -0.6583), (0.09272, -0.06701, -0.7369), (0.0962, 0.005813, -0.756), (0.02224, -0.04114, -0.782), (0.03768, -0.1985, -0.6698), (-0.1616, -0.3959, -0.386), (0.02972, -0.339, -0.4578), (0.196, -0.3385, -0.4319), (-0.2377, -0.2601, -0.4401), (-0.2936, -0.1352, -0.4337), (0.3178, -0.23, -0.376), (0.3449, -0.03128, -0.4545), (0.338, 0.07328, -0.4439), (0.2975, 0.2319, -0.3916), (0.1654, 0.3085, -0.4416), (0.05406, 0.3243, -0.4394), (-0.3758, -0.03453, -0.3877), (-0.3268, 0.1253, -0.4317), (-0.2407, 0.238, -0.4198), (-0.1071, 0.3754, -0.4174), (0.008458, -0.1225, -0.7237), (0.1309, -0.01546, -0.7194), (-0.09429, -0.04682, -0.724), (-0.05563, 0.07967, -0.7334), (0.02836, 0.08702, -0.7371)], [], [(6, 91, 92), (27, 79, 89), (0, 31, 35), (1, 30, 36), (2, 32, 37), (3, 33, 38), (4, 34, 39), (0, 35, 46), (1, 36, 47), (2, 37, 48), (3, 38, 49), (4, 39, 45), (16, 58, 17, 52, 14, 61, 15, 53, 12, 64, 13, 54, 10, 67, 11, 50, 18, 55, 19, 51), (18, 56, 55), (9, 44, 57), (16, 59, 58), (8, 43, 60), (14, 62, 61), (7, 42, 63), (12, 65, 64), (5, 40, 66), (10, 68, 67), (6, 41, 69), (25, 73, 94), (27, 89, 96), (29, 99, 95), (29, 98, 99), (29, 76, 98), (27, 96, 97), (23, 90, 87), (20, 77, 26, 74, 28, 71, 24, 82, 22, 83), (25, 94, 93), (6, 92, 41), (21, 84, 86), (21, 85, 88), (0, 90, 31), (104, 72, 29, 73), (103, 75, 27, 76), (102, 78, 21, 79), (101, 81, 22, 82), (100, 81, 23, 84), (21, 86, 85), (85, 30, 1), (85, 86, 30), (86, 5, 30), (78, 100, 84, 21), (20, 83, 100, 78), (83, 22, 81, 100), (70, 101, 82, 24), (25, 80, 101, 70), (80, 23, 81, 101), (75, 102, 79, 27), (26, 77, 102, 75), (77, 20, 78, 102), (72, 103, 76, 29), (28, 74, 103, 72), (74, 26, 75, 103), (70, 104, 73, 25), (24, 71, 104, 70), (71, 28, 72, 104), (31, 91, 6), (31, 90, 91), (90, 23, 91), (88, 42, 7), (88, 85, 42), (85, 1, 42), (86, 87, 5), (86, 84, 87), (84, 23, 87), (41, 93, 4), (41, 92, 93), (92, 25, 93), (93, 34, 4), (93, 94, 34), (94, 9, 34), (87, 40, 5), (87, 90, 40), (90, 0, 40), (97, 43, 8), (97, 96, 43), (96, 2, 43), (98, 97, 8), (98, 76, 97), (76, 27, 97), (99, 33, 3), (99, 98, 33), (98, 8, 33), (95, 44, 9), (95, 99, 44), (99, 3, 44), (96, 32, 2), (96, 89, 32), (89, 7, 32), (94, 95, 9), (94, 73, 95), (73, 29, 95), (69, 45, 11), (69, 41, 45), (41, 4, 45), (67, 69, 11), (67, 68, 69), (68, 6, 69), (66, 46, 13), (66, 40, 46), (40, 0, 46), (64, 66, 13), (64, 65, 66), (65, 5, 66), (63, 47, 15), (63, 42, 47), (42, 1, 47), (61, 63, 15), (61, 62, 63), (62, 7, 63), (60, 48, 17), (60, 43, 48), (43, 2, 48), (58, 60, 17), (58, 59, 60), (59, 8, 60), (57, 49, 19), (57, 44, 49), (44, 3, 49), (55, 57, 19), (55, 56, 57), (56, 9, 57), (45, 50, 11), (45, 39, 50), (39, 18, 50), (49, 51, 19), (49, 38, 51), (38, 16, 51), (48, 52, 17), (48, 37, 52), (37, 14, 52), (47, 53, 15), (47, 36, 53), (36, 12, 53), (46, 54, 13), (46, 35, 54), (35, 10, 54), (39, 56, 18), (39, 34, 56), (34, 9, 56), (38, 59, 16), (38, 33, 59), (33, 8, 59), (37, 62, 14), (37, 32, 62), (32, 7, 62), (36, 65, 12), (36, 30, 65), (30, 5, 65), (35, 68, 10), (35, 31, 68), (31, 6, 68), (89, 88, 7), (89, 79, 88), (79, 21, 88), (92, 80, 25), (92, 91, 80), (91, 23, 80)])
_uv = me_x_1.uv_layers.new(name='UVКарта')
_uv.uv.foreach_set('vector', [0.3636, 0.1575, 0.3312, 0.1223, 0.395, 0.1224, 0.8442, 0.08715, 0.9081, 0.08727, 0.8766, 0.1223, 0.2727, 0.1575, 0.3182, 0.1575, 0.2955, 0.1968, 0.09091, 0.1575, 0.1364, 0.1575, 0.1136, 0.1968, 0.8182, 0.1575, 0.8636, 0.1575, 0.8409, 0.1968, 0.6364, 0.1575, 0.6818, 0.1575, 0.6591, 0.1968, 0.4545, 0.1575, 0.5, 0.1575, 0.4773, 0.1968, 0.2727, 0.1575, 0.2955, 0.1968, 0.25, 0.1968, 0.09091, 0.1575, 0.1136, 0.1968, 0.06818, 0.1968, 0.8182, 0.1575, 0.8409, 0.1968, 0.7955, 0.1968, 0.6364, 0.1575, 0.6591, 0.1968, 0.6136, 0.1968, 0.4545, 0.1575, 0.4773, 0.1968, 0.4318, 0.1968, 0.6818, 0.2362, 0.7273, 0.2362, 0.7727, 0.2362, 0.8182, 0.2362, 0.8636, 0.2362, 0.9091, 0.2362, 0.9545, 0.2362, 0.5455, 0.2362, 0.1364, 0.2362, 0.1818, 0.2362, 0.2273, 0.2362, 0.2727, 0.2362, 0.3182, 0.2362, 0.3636, 0.2362, 0.4091, 0.2362, 0.4545, 0.2362, 0.5, 0.2362, 0.5455, 0.2362, 0.5909, 0.2362, 0.6364, 0.2362, 0.5, 0.2362, 0.5227, 0.1968, 0.5455, 0.2362, 0.5455, 0.1575, 0.5909, 0.1575, 0.5682, 0.1968, 0.6818, 0.2362, 0.7045, 0.1968, 0.7273, 0.2362, 0.7273, 0.1575, 0.7727, 0.1575, 0.75, 0.1968, 0.8636, 0.2362, 0.8864, 0.1968, 0.9091, 0.2362, 0.9091, 0.1575, 0.9545, 0.1575, 0.9318, 0.1968, 0.1364, 0.2362, 0.1591, 0.1968, 0.1818, 0.2362, 0.1818, 0.1575, 0.2273, 0.1575, 0.2045, 0.1968, 0.3182, 0.2362, 0.3409, 0.1968, 0.3636, 0.2362, 0.3636, 0.1575, 0.4091, 0.1575, 0.3864, 0.1968, 0.4806, 0.08715, 0.5444, 0.08727, 0.513, 0.1223, 0.858, 0.08754, 0.8835, 0.1225, 0.8381, 0.1225, 0.5956, 0.08774, 0.616, 0.1226, 0.5705, 0.1226, 0.6761, 0.08754, 0.7017, 0.1225, 0.6563, 0.1225, 0.6624, 0.08715, 0.7262, 0.08727, 0.6948, 0.1223, 0.7774, 0.08774, 0.7978, 0.1226, 0.7523, 0.1226, 0.2319, 0.08774, 0.2523, 0.1226, 0.2069, 0.1226, 0.6789, 0.07873, 0.681, 0.07873, 0.6831, 0.07873, 0.637, 0.07873, 0.5909, 0.07873, 0.5448, 0.07873, 0.4987, 0.07873, 0.5008, 0.07873, 0.5029, 0.07873, 0.5909, 0.07873, 0.4943, 0.08754, 0.5199, 0.1225, 0.4744, 0.1225, 0.3636, 0.1575, 0.3887, 0.1226, 0.4091, 0.1575, 0.1169, 0.08715, 0.1808, 0.08727, 0.1494, 0.1223, 0.9592, 0.08774, 0.9796, 0.1226, 0.9341, 0.1226, 0.2727, 0.1575, 0.2926, 0.1225, 0.3182, 0.1575, 0.5449, 0.083, 0.5851, 0.08306, 0.6083, 0.08738, 0.5444, 0.08727, 0.7268, 0.083, 0.7669, 0.08306, 0.7901, 0.08738, 0.7262, 0.08727, 0.9086, 0.083, 0.9487, 0.08306, 0.9719, 0.08738, 0.9081, 0.08727, 0.3631, 0.083, 0.323, 0.08294, 0.3472, 0.07873, 0.3636, 0.07873, 0.1813, 0.083, 0.2214, 0.08306, 0.2446, 0.08738, 0.1808, 0.08727, 0.1307, 0.08754, 0.1563, 0.1225, 0.1108, 0.1225, 0.1108, 0.1225, 0.1364, 0.1575, 0.09091, 0.1575, 0.1108, 0.1225, 0.1563, 0.1225, 0.1364, 0.1575, 0.1563, 0.1225, 0.1818, 0.1575, 0.1364, 0.1575, 0.1412, 0.08294, 0.1813, 0.083, 0.1808, 0.08727, 0.1169, 0.08715, 0.1654, 0.07873, 0.1818, 0.07873, 0.1813, 0.083, 0.1412, 0.08294, 0.1818, 0.07873, 0.1982, 0.07873, 0.2214, 0.08306, 0.1813, 0.083, 0.4032, 0.08306, 0.3631, 0.083, 0.3636, 0.07873, 0.38, 0.07873, 0.4265, 0.08738, 0.3626, 0.08727, 0.3631, 0.083, 0.4032, 0.08306, 0.3626, 0.08727, 0.2987, 0.08715, 0.323, 0.08294, 0.3631, 0.083, 0.8684, 0.08294, 0.9086, 0.083, 0.9081, 0.08727, 0.8442, 0.08715, 0.8927, 0.07873, 0.9091, 0.07873, 0.9086, 0.083, 0.8684, 0.08294, 0.9091, 0.07873, 0.9255, 0.07873, 0.9487, 0.08306, 0.9086, 0.083, 0.6866, 0.08294, 0.7268, 0.083, 0.7262, 0.08727, 0.6624, 0.08715, 0.7109, 0.07873, 0.7273, 0.07873, 0.7268, 0.083, 0.6866, 0.08294, 0.7273, 0.07873, 0.7437, 0.07873, 0.7669, 0.08306, 0.7268, 0.083, 0.5048, 0.08294, 0.5449, 0.083, 0.5444, 0.08727, 0.4806, 0.08715, 0.5291, 0.07873, 0.5455, 0.07873, 0.5449, 0.083, 0.5048, 0.08294, 0.5455, 0.07873, 0.5618, 0.07873, 0.5851, 0.08306, 0.5449, 0.083, 0.3182, 0.1575, 0.3381, 0.1225, 0.3636, 0.1575, 0.3182, 0.1575, 0.2926, 0.1225, 0.3381, 0.1225, 0.2926, 0.1225, 0.3125, 0.08754, 0.3381, 0.1225, 0.9341, 0.1226, 0.9545, 0.1575, 0.9091, 0.1575, 0.9341, 0.1226, 0.9796, 0.1226, 0.9545, 0.1575, 0.9796, 0.1226, 1.0, 0.1575, 0.9545, 0.1575, 0.1494, 0.1223, 0.2132, 0.1224, 0.1818, 0.1575, 0.1494, 0.1223, 0.1808, 0.08727, 0.2132, 0.1224, 0.1808, 0.08727, 0.2446, 0.08738, 0.2132, 0.1224, 0.4091, 0.1575, 0.4341, 0.1226, 0.4545, 0.1575, 0.4091, 0.1575, 0.3887, 0.1226, 0.4341, 0.1226, 0.3887, 0.1226, 0.4137, 0.08774, 0.4341, 0.1226, 0.4744, 0.1225, 0.5, 0.1575, 0.4545, 0.1575, 0.4744, 0.1225, 0.5199, 0.1225, 0.5, 0.1575, 0.5199, 0.1225, 0.5455, 0.1575, 0.5, 0.1575, 0.2069, 0.1226, 0.2273, 0.1575, 0.1818, 0.1575, 0.2069, 0.1226, 0.2523, 0.1226, 0.2273, 0.1575, 0.2523, 0.1226, 0.2727, 0.1575, 0.2273, 0.1575, 0.7523, 0.1226, 0.7727, 0.1575, 0.7273, 0.1575, 0.7523, 0.1226, 0.7978, 0.1226, 0.7727, 0.1575, 0.7978, 0.1226, 0.8182, 0.1575, 0.7727, 0.1575, 0.6948, 0.1223, 0.7587, 0.1224, 0.7273, 0.1575, 0.6948, 0.1223, 0.7262, 0.08727, 0.7587, 0.1224, 0.7262, 0.08727, 0.7901, 0.08738, 0.7587, 0.1224, 0.6563, 0.1225, 0.6818, 0.1575, 0.6364, 0.1575, 0.6563, 0.1225, 0.7017, 0.1225, 0.6818, 0.1575, 0.7017, 0.1225, 0.7273, 0.1575, 0.6818, 0.1575, 0.5705, 0.1226, 0.5909, 0.1575, 0.5455, 0.1575, 0.5705, 0.1226, 0.616, 0.1226, 0.5909, 0.1575, 0.616, 0.1226, 0.6364, 0.1575, 0.5909, 0.1575, 0.8381, 0.1225, 0.8636, 0.1575, 0.8182, 0.1575, 0.8381, 0.1225, 0.8835, 0.1225, 0.8636, 0.1575, 0.8835, 0.1225, 0.9091, 0.1575, 0.8636, 0.1575, 0.513, 0.1223, 0.5769, 0.1224, 0.5455, 0.1575, 0.513, 0.1223, 0.5444, 0.08727, 0.5769, 0.1224, 0.5444, 0.08727, 0.6083, 0.08738, 0.5769, 0.1224, 0.3864, 0.1968, 0.4318, 0.1968, 0.4091, 0.2362, 0.3864, 0.1968, 0.4091, 0.1575, 0.4318, 0.1968, 0.4091, 0.1575, 0.4545, 0.1575, 0.4318, 0.1968, 0.3636, 0.2362, 0.3864, 0.1968, 0.4091, 0.2362, 0.3636, 0.2362, 0.3409, 0.1968, 0.3864, 0.1968, 0.3409, 0.1968, 0.3636, 0.1575, 0.3864, 0.1968, 0.2045, 0.1968, 0.25, 0.1968, 0.2273, 0.2362, 0.2045, 0.1968, 0.2273, 0.1575, 0.25, 0.1968, 0.2273, 0.1575, 0.2727, 0.1575, 0.25, 0.1968, 0.1818, 0.2362, 0.2045, 0.1968, 0.2273, 0.2362, 0.1818, 0.2362, 0.1591, 0.1968, 0.2045, 0.1968, 0.1591, 0.1968, 0.1818, 0.1575, 0.2045, 0.1968, 0.9318, 0.1968, 0.9773, 0.1968, 0.9545, 0.2362, 0.9318, 0.1968, 0.9545, 0.1575, 0.9773, 0.1968, 0.9545, 0.1575, 1.0, 0.1575, 0.9773, 0.1968, 0.9091, 0.2362, 0.9318, 0.1968, 0.9545, 0.2362, 0.9091, 0.2362, 0.8864, 0.1968, 0.9318, 0.1968, 0.8864, 0.1968, 0.9091, 0.1575, 0.9318, 0.1968, 0.75, 0.1968, 0.7955, 0.1968, 0.7727, 0.2362, 0.75, 0.1968, 0.7727, 0.1575, 0.7955, 0.1968, 0.7727, 0.1575, 0.8182, 0.1575, 0.7955, 0.1968, 0.7273, 0.2362, 0.75, 0.1968, 0.7727, 0.2362, 0.7273, 0.2362, 0.7045, 0.1968, 0.75, 0.1968, 0.7045, 0.1968, 0.7273, 0.1575, 0.75, 0.1968, 0.5682, 0.1968, 0.6136, 0.1968, 0.5909, 0.2362, 0.5682, 0.1968, 0.5909, 0.1575, 0.6136, 0.1968, 0.5909, 0.1575, 0.6364, 0.1575, 0.6136, 0.1968, 0.5455, 0.2362, 0.5682, 0.1968, 0.5909, 0.2362, 0.5455, 0.2362, 0.5227, 0.1968, 0.5682, 0.1968, 0.5227, 0.1968, 0.5455, 0.1575, 0.5682, 0.1968, 0.4318, 0.1968, 0.4545, 0.2362, 0.4091, 0.2362, 0.4318, 0.1968, 0.4773, 0.1968, 0.4545, 0.2362, 0.4773, 0.1968, 0.5, 0.2362, 0.4545, 0.2362, 0.6136, 0.1968, 0.6364, 0.2362, 0.5909, 0.2362, 0.6136, 0.1968, 0.6591, 0.1968, 0.6364, 0.2362, 0.6591, 0.1968, 0.6818, 0.2362, 0.6364, 0.2362, 0.7955, 0.1968, 0.8182, 0.2362, 0.7727, 0.2362, 0.7955, 0.1968, 0.8409, 0.1968, 0.8182, 0.2362, 0.8409, 0.1968, 0.8636, 0.2362, 0.8182, 0.2362, 0.06818, 0.1968, 0.09091, 0.2362, 0.04546, 0.2362, 0.06818, 0.1968, 0.1136, 0.1968, 0.09091, 0.2362, 0.1136, 0.1968, 0.1364, 0.2362, 0.09091, 0.2362, 0.25, 0.1968, 0.2727, 0.2362, 0.2273, 0.2362, 0.25, 0.1968, 0.2955, 0.1968, 0.2727, 0.2362, 0.2955, 0.1968, 0.3182, 0.2362, 0.2727, 0.2362, 0.4773, 0.1968, 0.5227, 0.1968, 0.5, 0.2362, 0.4773, 0.1968, 0.5, 0.1575, 0.5227, 0.1968, 0.5, 0.1575, 0.5455, 0.1575, 0.5227, 0.1968, 0.6591, 0.1968, 0.7045, 0.1968, 0.6818, 0.2362, 0.6591, 0.1968, 0.6818, 0.1575, 0.7045, 0.1968, 0.6818, 0.1575, 0.7273, 0.1575, 0.7045, 0.1968, 0.8409, 0.1968, 0.8864, 0.1968, 0.8636, 0.2362, 0.8409, 0.1968, 0.8636, 0.1575, 0.8864, 0.1968, 0.8636, 0.1575, 0.9091, 0.1575, 0.8864, 0.1968, 0.1136, 0.1968, 0.1591, 0.1968, 0.1364, 0.2362, 0.1136, 0.1968, 0.1364, 0.1575, 0.1591, 0.1968, 0.1364, 0.1575, 0.1818, 0.1575, 0.1591, 0.1968, 0.2955, 0.1968, 0.3409, 0.1968, 0.3182, 0.2362, 0.2955, 0.1968, 0.3182, 0.1575, 0.3409, 0.1968, 0.3182, 0.1575, 0.3636, 0.1575, 0.3409, 0.1968, 0.8766, 0.1223, 0.9405, 0.1224, 0.9091, 0.1575, 0.8766, 0.1223, 0.9081, 0.08727, 0.9405, 0.1224, 0.9081, 0.08727, 0.9719, 0.08738, 0.9405, 0.1224, 0.395, 0.1224, 0.3626, 0.08727, 0.4265, 0.08738, 0.395, 0.1224, 0.3312, 0.1223, 0.3626, 0.08727, 0.3312, 0.1223, 0.2987, 0.08715, 0.3626, 0.08727])
me_x_1.update()
me_001_1 = bpy.data.meshes.new('Куб.001')
me_001_1.from_pydata([(-0.8204, -0.8204, 5.13), (-0.8863, -0.8863, 7.13), (-0.8204, 0.8204, 5.13), (-0.8863, 0.8863, 7.13), (0.8204, -0.8204, 5.13), (0.8863, -0.8863, 7.13), (0.8204, 0.8204, 5.13), (0.8863, 0.8863, 7.13), (-0.8204, 0.0, 5.13), (-0.9317, -0.9317, 6.067), (-0.8863, 0.0, 7.13), (-0.9317, 0.9317, 6.067), (0.0, 0.8204, 5.13), (0.0, 0.8863, 7.13), (0.9317, 0.9317, 6.067), (0.8204, 0.0, 5.13), (0.8863, 0.0, 7.13), (0.9317, -0.9317, 6.067), (0.0, -0.8204, 5.13), (0.0, -0.8863, 7.13), (0.0, 0.0, 7.13), (0.0, 0.0, 5.13), (0.0, -0.9212, 6.079), (0.9212, 0.0, 6.079), (0.0, 0.9212, 6.079), (-0.9212, 0.0, 6.079), (-0.8204, 0.8204, 5.13), (0.8204, 0.8204, 5.13), (0.8204, -0.8204, 5.13), (-0.8204, -0.8204, 5.13), (0.0, -0.8204, 5.13), (0.8204, 0.0, 5.13), (0.0, 0.8204, 5.13), (-0.8204, 0.0, 5.13), (-0.8863, -0.8863, 7.13), (-0.8863, 0.8863, 7.13), (0.8863, 0.8863, 7.13), (0.8863, -0.8863, 7.13), (0.0, -0.8863, 7.13), (0.8863, 0.0, 7.13), (0.0, 0.8863, 7.13), (-0.8863, 0.0, 7.13)], [], [(41, 10, 3, 35), (40, 13, 7, 36), (39, 16, 5, 37), (38, 19, 1, 34), (21, 15, 4, 18), (20, 10, 1, 19), (16, 20, 19, 5), (7, 13, 20, 16), (13, 3, 10, 20), (8, 21, 18, 0), (2, 12, 21, 8), (12, 6, 15, 21), (30, 22, 9, 29), (28, 17, 22, 30), (37, 5, 19, 38), (31, 23, 17, 28), (27, 14, 23, 31), (36, 7, 16, 39), (32, 24, 14, 27), (26, 11, 24, 32), (35, 3, 13, 40), (33, 25, 11, 26), (29, 9, 25, 33), (34, 1, 10, 41), (0, 29, 33, 8), (8, 33, 26, 2), (2, 26, 32, 12), (12, 32, 27, 6), (6, 27, 31, 15), (15, 31, 28, 4), (4, 28, 30, 18), (18, 30, 29, 0), (9, 34, 41, 25), (11, 35, 40, 24), (14, 36, 39, 23), (17, 37, 38, 22), (22, 38, 34, 9), (23, 39, 37, 17), (24, 40, 36, 14), (25, 41, 35, 11)])
_uv = me_001_1.uv_layers.new(name='UVКарта')
_uv.uv.foreach_set('vector', [0.625, 0.125, 0.625, 0.125, 0.625, 0.25, 0.625, 0.25, 0.625, 0.375, 0.625, 0.375, 0.625, 0.5, 0.625, 0.5, 0.625, 0.625, 0.625, 0.625, 0.625, 0.75, 0.625, 0.75, 0.625, 0.875, 0.625, 0.875, 0.625, 1.0, 0.625, 1.0, 0.25, 0.625, 0.375, 0.625, 0.375, 0.75, 0.25, 0.75, 0.75, 0.625, 0.875, 0.625, 0.875, 0.75, 0.75, 0.75, 0.625, 0.625, 0.75, 0.625, 0.75, 0.75, 0.625, 0.75, 0.625, 0.5, 0.75, 0.5, 0.75, 0.625, 0.625, 0.625, 0.75, 0.5, 0.875, 0.5, 0.875, 0.625, 0.75, 0.625, 0.125, 0.625, 0.25, 0.625, 0.25, 0.75, 0.125, 0.75, 0.125, 0.5, 0.25, 0.5, 0.25, 0.625, 0.125, 0.625, 0.25, 0.5, 0.375, 0.5, 0.375, 0.625, 0.25, 0.625, 0.375, 0.875, 0.5, 0.875, 0.5, 1.0, 0.375, 1.0, 0.375, 0.75, 0.5, 0.75, 0.5, 0.875, 0.375, 0.875, 0.625, 0.75, 0.625, 0.75, 0.625, 0.875, 0.625, 0.875, 0.375, 0.625, 0.5, 0.625, 0.5, 0.75, 0.375, 0.75, 0.375, 0.5, 0.5, 0.5, 0.5, 0.625, 0.375, 0.625, 0.625, 0.5, 0.625, 0.5, 0.625, 0.625, 0.625, 0.625, 0.375, 0.375, 0.5, 0.375, 0.5, 0.5, 0.375, 0.5, 0.375, 0.25, 0.5, 0.25, 0.5, 0.375, 0.375, 0.375, 0.625, 0.25, 0.625, 0.25, 0.625, 0.375, 0.625, 0.375, 0.375, 0.125, 0.5, 0.125, 0.5, 0.25, 0.375, 0.25, 0.375, 0.0, 0.5, 0.0, 0.5, 0.125, 0.375, 0.125, 0.625, 0.0, 0.625, 0.0, 0.625, 0.125, 0.625, 0.125, 0.375, 0.0, 0.375, 0.0, 0.375, 0.125, 0.375, 0.125, 0.375, 0.125, 0.375, 0.125, 0.375, 0.25, 0.375, 0.25, 0.375, 0.25, 0.375, 0.25, 0.375, 0.375, 0.375, 0.375, 0.375, 0.375, 0.375, 0.375, 0.375, 0.5, 0.375, 0.5, 0.375, 0.5, 0.375, 0.5, 0.375, 0.625, 0.375, 0.625, 0.375, 0.625, 0.375, 0.625, 0.375, 0.75, 0.375, 0.75, 0.375, 0.75, 0.375, 0.75, 0.375, 0.875, 0.375, 0.875, 0.375, 0.875, 0.375, 0.875, 0.375, 1.0, 0.375, 1.0, 0.5, 0.0, 0.625, 0.0, 0.625, 0.125, 0.5, 0.125, 0.5, 0.25, 0.625, 0.25, 0.625, 0.375, 0.5, 0.375, 0.5, 0.5, 0.625, 0.5, 0.625, 0.625, 0.5, 0.625, 0.5, 0.75, 0.625, 0.75, 0.625, 0.875, 0.5, 0.875, 0.5, 0.875, 0.625, 0.875, 0.625, 1.0, 0.5, 1.0, 0.5, 0.625, 0.625, 0.625, 0.625, 0.75, 0.5, 0.75, 0.5, 0.375, 0.625, 0.375, 0.625, 0.5, 0.5, 0.5, 0.5, 0.125, 0.625, 0.125, 0.625, 0.25, 0.5, 0.25])
me_001_1.update()

# ---- objects
ob_light = bpy.data.objects.new('Light', light_light)
ob_camera = bpy.data.objects.new('Camera', cam_camera)
ob_x = bpy.data.objects.new('Плоскость', me_001)
ob_001 = bpy.data.objects.new('Плоскость.001', me_002)
ob_002 = bpy.data.objects.new('Плоскость.002', me_003)
ob_003 = bpy.data.objects.new('Плоскость.003', me_004)
ob_004 = bpy.data.objects.new('Плоскость.004', me_005)
ob_x_1 = bpy.data.objects.new('Куб', me_x)
ob_x_2 = bpy.data.objects.new('Икосфера', me_x_1)
ob_001_1 = bpy.data.objects.new('Куб.001', me_001_1)

# ---- transforms, parenting, visibility, modifiers, constraints
ob_light.location = (14.59, -5.489, 7.853)
ob_light.rotation_euler = (0.6503, 0.05522, 1.866)
ob_light.lock_rotations_4d = False
ob_light.empty_display_type = 'ARROWS'
ob_light.color = (0.0, 0.0, 0.0, 0.0)
ob_light.lineart.crease_threshold = 0.0
ob_camera.location = (7.359, -6.926, 4.958)
ob_camera.rotation_euler = (1.109, 0.0, 0.8149)
ob_camera.lock_rotations_4d = False
ob_camera.empty_display_type = 'ARROWS'
ob_camera.color = (0.0, 0.0, 0.0, 0.0)
ob_camera.display_type = 'WIRE'
ob_camera.lineart.crease_threshold = 0.0
ob_x.location = (-6.165, 2.126, 12.72)
ob_x.rotation_euler = (3.129, 0.006744, 2.471)
ob_001.location = (4.357, 0.5353, 12.71)
ob_001.rotation_euler = (3.16, -0.006769, 0.7213)
ob_002.location = (-1.448, 1.149, 12.59)
ob_002.rotation_euler = (3.178, -0.01385, 0.7212)
ob_003.location = (0.5242, -3.966, 12.7)
ob_003.rotation_euler = (3.117, 0.02269, -2.834)
ob_004.location = (1.078, 5.497, 12.59)
ob_004.rotation_euler = (3.178, -0.01385, 0.7212)
ob_x_1.location = (30.15, -0.6528, -7.937)
ob_x_1.scale = (3.0, 3.0, 1.0)
_m = ob_x_1.modifiers.new('Auto Smooth', 'NODES')
_m.node_group = ng_auto_smooth
_gi = [s.identifier for s in ng_auto_smooth.interface.items_tree if s.item_type == 'SOCKET' and s.in_out == 'INPUT']
_m[_gi[1]] = 0.5236  # Angle
ob_x_2.location = (30.29, -0.5719, 4.787)
ob_x_2.scale = (4.0, 4.0, 4.0)
ob_001_1.location = (0.0, 0.0, 0.0)
ob_001_1.scale = (3.0, 3.0, 0.25)

# ---- collection membership
col_collection.objects.link(ob_light)
col_collection.objects.link(ob_camera)
col_collection.objects.link(ob_x)
col_collection.objects.link(ob_001)
col_collection.objects.link(ob_002)
col_collection.objects.link(ob_003)
col_collection.objects.link(ob_004)
col_collection.objects.link(ob_x_1)
col_collection.objects.link(ob_x_2)
col_collection.objects.link(ob_001_1)

# ---- scene / render settings (as saved in the file)
scene.camera = ob_camera
scene.frame_start = 1; scene.frame_end = 250; scene.frame_set(1)
scene.render.engine = 'BLENDER_EEVEE_NEXT'
scene.cycles.sampling_pattern = 'TABULATED_SOBOL'
scene.view_settings.view_transform = 'Filmic'
bpy.context.view_layer.update()
